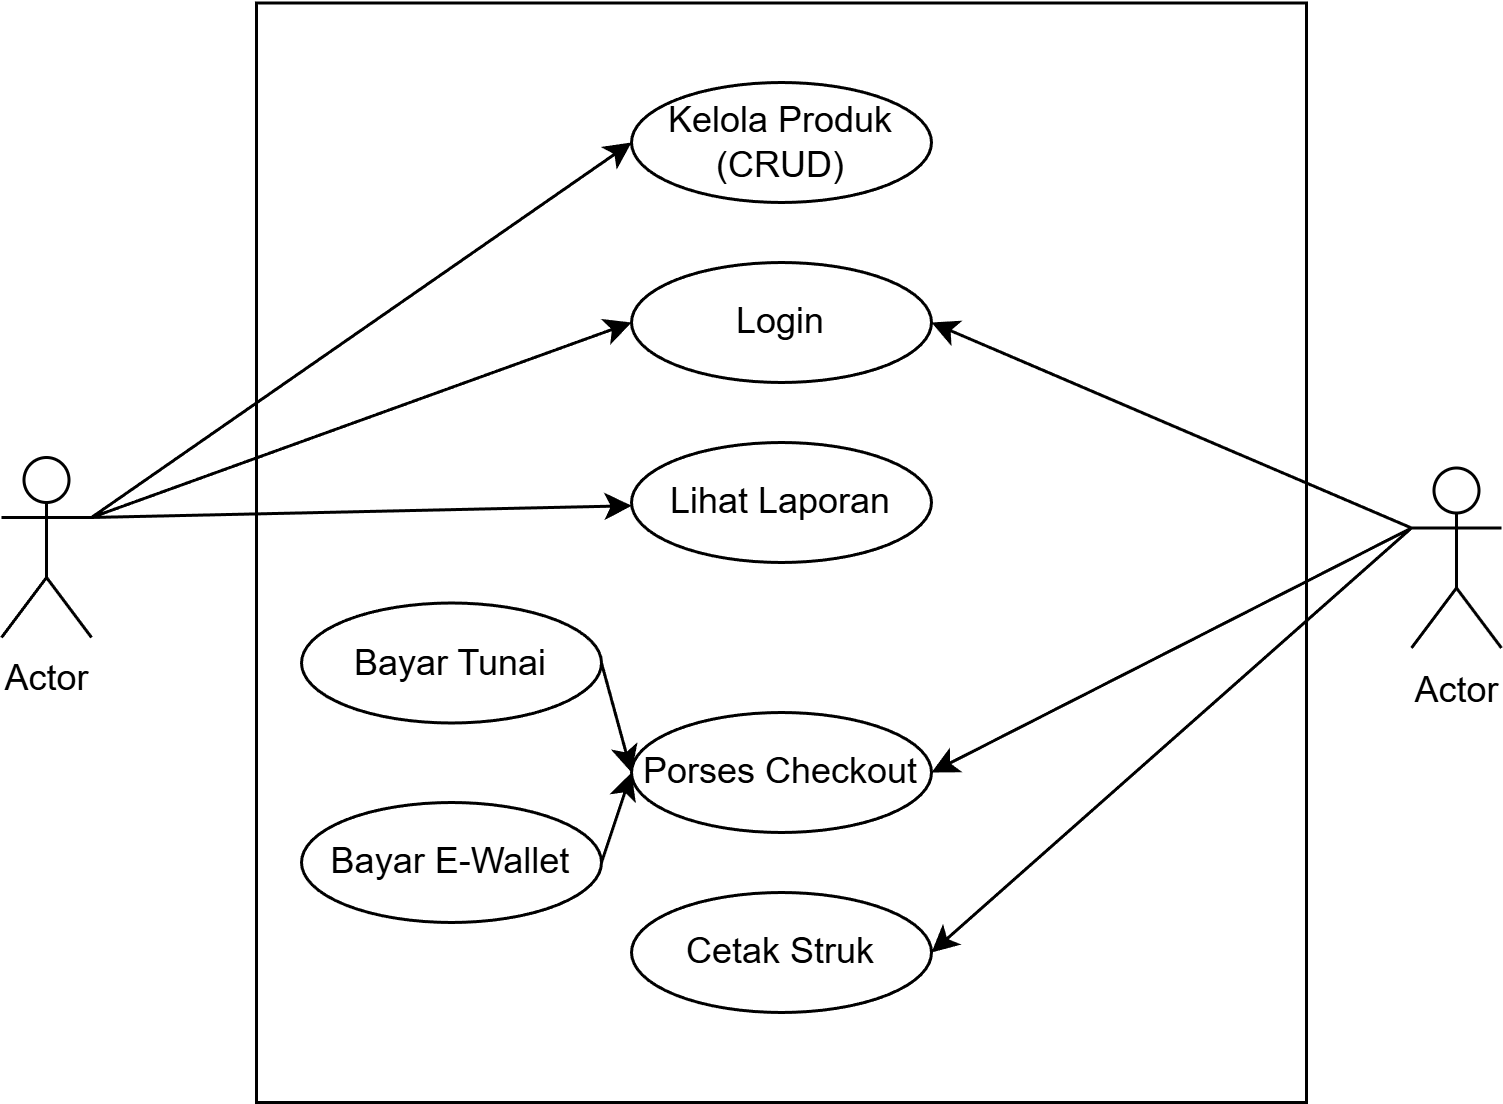

The diagram above was exported from draw.io. Its source (the exported page's mxGraphModel, read from the mxfile embedded in the PNG):
<mxGraphModel dx="615" dy="777" grid="1" gridSize="10" guides="1" tooltips="1" connect="1" arrows="1" fold="1" page="1" pageScale="1" pageWidth="850" pageHeight="1100" math="0" shadow="0">
  <root>
    <mxCell id="0" />
    <mxCell id="1" parent="0" />
    <mxCell id="JjzfmNRGOSFv4l3s2ZeI-4" parent="1" style="rounded=0;whiteSpace=wrap;html=1;" value="" vertex="1">
      <mxGeometry height="366.5" width="350" x="1135" y="393.5" as="geometry" />
    </mxCell>
    <mxCell id="JjzfmNRGOSFv4l3s2ZeI-10" edge="1" parent="1" source="JjzfmNRGOSFv4l3s2ZeI-2" style="rounded=0;orthogonalLoop=1;jettySize=auto;html=1;exitX=1;exitY=0.3333333333333333;exitDx=0;exitDy=0;exitPerimeter=0;entryX=0;entryY=0.5;entryDx=0;entryDy=0;" target="JjzfmNRGOSFv4l3s2ZeI-5">
      <mxGeometry relative="1" as="geometry" />
    </mxCell>
    <mxCell id="JjzfmNRGOSFv4l3s2ZeI-11" edge="1" parent="1" source="JjzfmNRGOSFv4l3s2ZeI-2" style="rounded=0;orthogonalLoop=1;jettySize=auto;html=1;exitX=1;exitY=0.3333333333333333;exitDx=0;exitDy=0;exitPerimeter=0;entryX=0;entryY=0.5;entryDx=0;entryDy=0;" target="JjzfmNRGOSFv4l3s2ZeI-6">
      <mxGeometry relative="1" as="geometry" />
    </mxCell>
    <mxCell id="JjzfmNRGOSFv4l3s2ZeI-12" edge="1" parent="1" source="JjzfmNRGOSFv4l3s2ZeI-2" style="rounded=0;orthogonalLoop=1;jettySize=auto;html=1;exitX=1;exitY=0.3333333333333333;exitDx=0;exitDy=0;exitPerimeter=0;" target="JjzfmNRGOSFv4l3s2ZeI-7">
      <mxGeometry relative="1" as="geometry" />
    </mxCell>
    <mxCell id="JjzfmNRGOSFv4l3s2ZeI-2" parent="1" style="shape=umlActor;verticalLabelPosition=bottom;verticalAlign=top;html=1;outlineConnect=0;" value="Actor" vertex="1">
      <mxGeometry height="60" width="30" x="1050" y="545" as="geometry" />
    </mxCell>
    <mxCell id="JjzfmNRGOSFv4l3s2ZeI-5" parent="1" style="ellipse;whiteSpace=wrap;html=1;" value="Kelola Produk (CRUD)" vertex="1">
      <mxGeometry height="40" width="100" x="1260" y="420" as="geometry" />
    </mxCell>
    <mxCell id="JjzfmNRGOSFv4l3s2ZeI-6" parent="1" style="ellipse;whiteSpace=wrap;html=1;" value="Login" vertex="1">
      <mxGeometry height="40" width="100" x="1260" y="480" as="geometry" />
    </mxCell>
    <mxCell id="JjzfmNRGOSFv4l3s2ZeI-7" parent="1" style="ellipse;whiteSpace=wrap;html=1;" value="Lihat Laporan" vertex="1">
      <mxGeometry height="40" width="100" x="1260" y="540" as="geometry" />
    </mxCell>
    <mxCell id="JjzfmNRGOSFv4l3s2ZeI-19" edge="1" parent="1" source="JjzfmNRGOSFv4l3s2ZeI-8" style="rounded=0;orthogonalLoop=1;jettySize=auto;html=1;exitX=1;exitY=0.5;exitDx=0;exitDy=0;entryX=0;entryY=0.5;entryDx=0;entryDy=0;" target="JjzfmNRGOSFv4l3s2ZeI-15">
      <mxGeometry relative="1" as="geometry" />
    </mxCell>
    <mxCell id="JjzfmNRGOSFv4l3s2ZeI-8" parent="1" style="ellipse;whiteSpace=wrap;html=1;" value="Bayar Tunai" vertex="1">
      <mxGeometry height="40" width="100" x="1150" y="593.5" as="geometry" />
    </mxCell>
    <mxCell id="JjzfmNRGOSFv4l3s2ZeI-13" edge="1" parent="1" source="JjzfmNRGOSFv4l3s2ZeI-9" style="rounded=0;orthogonalLoop=1;jettySize=auto;html=1;exitX=0;exitY=0.3333333333333333;exitDx=0;exitDy=0;exitPerimeter=0;entryX=1;entryY=0.5;entryDx=0;entryDy=0;" target="JjzfmNRGOSFv4l3s2ZeI-6">
      <mxGeometry relative="1" as="geometry" />
    </mxCell>
    <mxCell id="JjzfmNRGOSFv4l3s2ZeI-17" edge="1" parent="1" source="JjzfmNRGOSFv4l3s2ZeI-9" style="rounded=0;orthogonalLoop=1;jettySize=auto;html=1;exitX=0;exitY=0.3333333333333333;exitDx=0;exitDy=0;exitPerimeter=0;entryX=1;entryY=0.5;entryDx=0;entryDy=0;" target="JjzfmNRGOSFv4l3s2ZeI-15">
      <mxGeometry relative="1" as="geometry" />
    </mxCell>
    <mxCell id="JjzfmNRGOSFv4l3s2ZeI-18" edge="1" parent="1" source="JjzfmNRGOSFv4l3s2ZeI-9" style="rounded=0;orthogonalLoop=1;jettySize=auto;html=1;exitX=0;exitY=0.3333333333333333;exitDx=0;exitDy=0;exitPerimeter=0;entryX=1;entryY=0.5;entryDx=0;entryDy=0;" target="JjzfmNRGOSFv4l3s2ZeI-16">
      <mxGeometry relative="1" as="geometry" />
    </mxCell>
    <mxCell id="JjzfmNRGOSFv4l3s2ZeI-9" parent="1" style="shape=umlActor;verticalLabelPosition=bottom;verticalAlign=top;html=1;outlineConnect=0;" value="Actor" vertex="1">
      <mxGeometry height="60" width="30" x="1520" y="548.5" as="geometry" />
    </mxCell>
    <mxCell id="JjzfmNRGOSFv4l3s2ZeI-20" edge="1" parent="1" source="JjzfmNRGOSFv4l3s2ZeI-14" style="rounded=0;orthogonalLoop=1;jettySize=auto;html=1;exitX=1;exitY=0.5;exitDx=0;exitDy=0;entryX=0;entryY=0.5;entryDx=0;entryDy=0;" target="JjzfmNRGOSFv4l3s2ZeI-15">
      <mxGeometry relative="1" as="geometry" />
    </mxCell>
    <mxCell id="JjzfmNRGOSFv4l3s2ZeI-14" parent="1" style="ellipse;whiteSpace=wrap;html=1;" value="Bayar E-Wallet" vertex="1">
      <mxGeometry height="40" width="100" x="1150" y="660" as="geometry" />
    </mxCell>
    <mxCell id="JjzfmNRGOSFv4l3s2ZeI-15" parent="1" style="ellipse;whiteSpace=wrap;html=1;" value="Porses Checkout" vertex="1">
      <mxGeometry height="40" width="100" x="1260" y="630" as="geometry" />
    </mxCell>
    <mxCell id="JjzfmNRGOSFv4l3s2ZeI-16" parent="1" style="ellipse;whiteSpace=wrap;html=1;" value="Cetak Struk" vertex="1">
      <mxGeometry height="40" width="100" x="1260" y="690" as="geometry" />
    </mxCell>
  </root>
</mxGraphModel>